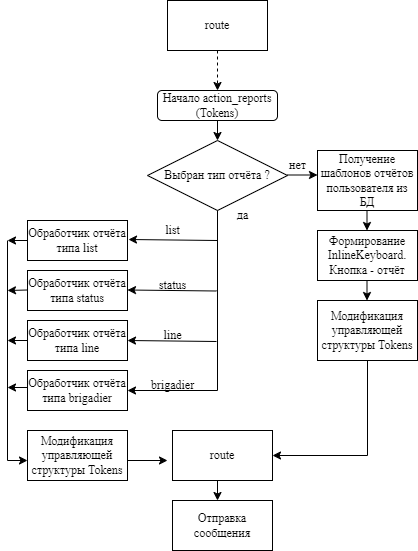

The diagram above was exported from draw.io. Its source (the exported page's mxGraphModel, read from the mxfile embedded in the PNG):
<mxGraphModel dx="1434" dy="758" grid="1" gridSize="10" guides="1" tooltips="1" connect="1" arrows="1" fold="1" page="1" pageScale="1" pageWidth="1100" pageHeight="850" background="none" math="0" shadow="0">
  <root>
    <mxCell id="0" />
    <mxCell id="1" parent="0" />
    <mxCell id="GydJiVa6w5yHV-AoEWcU-1" value="&lt;font style=&quot;font-size: 12px;&quot; face=&quot;Times New Roman&quot;&gt;Начало action_reports (Tokens)&lt;/font&gt;" style="rounded=1;whiteSpace=wrap;html=1;" parent="1" vertex="1">
      <mxGeometry x="495" y="130" width="120" height="30" as="geometry" />
    </mxCell>
    <mxCell id="GydJiVa6w5yHV-AoEWcU-4" value="" style="endArrow=classic;html=1;rounded=0;" parent="1" edge="1">
      <mxGeometry width="50" height="50" relative="1" as="geometry">
        <mxPoint x="555" y="160" as="sourcePoint" />
        <mxPoint x="555" y="180" as="targetPoint" />
      </mxGeometry>
    </mxCell>
    <mxCell id="GydJiVa6w5yHV-AoEWcU-20" value="&lt;font face=&quot;Times New Roman&quot;&gt;нет&lt;/font&gt;" style="text;html=1;align=center;verticalAlign=middle;resizable=0;points=[];autosize=1;strokeColor=none;fillColor=none;" parent="1" vertex="1">
      <mxGeometry x="615" y="190" width="40" height="30" as="geometry" />
    </mxCell>
    <mxCell id="GydJiVa6w5yHV-AoEWcU-44" value="" style="endArrow=classic;html=1;rounded=0;entryX=0.5;entryY=0;entryDx=0;entryDy=0;dashed=1;" parent="1" edge="1" target="GydJiVa6w5yHV-AoEWcU-1">
      <mxGeometry width="50" height="50" relative="1" as="geometry">
        <mxPoint x="555" y="90" as="sourcePoint" />
        <mxPoint x="555" y="110" as="targetPoint" />
      </mxGeometry>
    </mxCell>
    <mxCell id="GydJiVa6w5yHV-AoEWcU-48" value="&lt;font face=&quot;Times New Roman&quot;&gt;да&lt;/font&gt;" style="text;html=1;align=center;verticalAlign=middle;resizable=0;points=[];autosize=1;strokeColor=none;fillColor=none;" parent="1" vertex="1">
      <mxGeometry x="565" y="240" width="30" height="30" as="geometry" />
    </mxCell>
    <mxCell id="GydJiVa6w5yHV-AoEWcU-56" value="" style="endArrow=classic;html=1;rounded=0;" parent="1" edge="1">
      <mxGeometry width="50" height="50" relative="1" as="geometry">
        <mxPoint x="555" y="520" as="sourcePoint" />
        <mxPoint x="555" y="540" as="targetPoint" />
      </mxGeometry>
    </mxCell>
    <mxCell id="SM2zVYtS_7G5GU-y0Fnn-1" value="&lt;font face=&quot;Times New Roman&quot;&gt;Выбран тип отчёта ?&lt;/font&gt;" style="rhombus;whiteSpace=wrap;html=1;" vertex="1" parent="1">
      <mxGeometry x="485" y="180" width="140" height="70" as="geometry" />
    </mxCell>
    <mxCell id="SM2zVYtS_7G5GU-y0Fnn-2" value="" style="endArrow=classic;html=1;rounded=0;" edge="1" parent="1">
      <mxGeometry width="50" height="50" relative="1" as="geometry">
        <mxPoint x="625" y="214.5" as="sourcePoint" />
        <mxPoint x="655" y="214.5" as="targetPoint" />
      </mxGeometry>
    </mxCell>
    <mxCell id="SM2zVYtS_7G5GU-y0Fnn-3" value="&lt;font style=&quot;font-size: 12px;&quot; face=&quot;Times New Roman&quot;&gt;Получение шаблонов отчётов пользователя из БД&lt;/font&gt;" style="rounded=0;whiteSpace=wrap;html=1;" vertex="1" parent="1">
      <mxGeometry x="655" y="190" width="100" height="60" as="geometry" />
    </mxCell>
    <mxCell id="SM2zVYtS_7G5GU-y0Fnn-5" value="&lt;font style=&quot;font-size: 12px;&quot; face=&quot;Times New Roman&quot;&gt;Формирование InlineKeyboard. Кнопка - отчёт&lt;/font&gt;" style="rounded=0;whiteSpace=wrap;html=1;" vertex="1" parent="1">
      <mxGeometry x="655" y="270" width="100" height="50" as="geometry" />
    </mxCell>
    <mxCell id="SM2zVYtS_7G5GU-y0Fnn-7" value="&lt;font face=&quot;Times New Roman&quot;&gt;Модификация управляющей структуры Tokens&lt;/font&gt;" style="rounded=0;whiteSpace=wrap;html=1;" vertex="1" parent="1">
      <mxGeometry x="655" y="340" width="100" height="60" as="geometry" />
    </mxCell>
    <mxCell id="SM2zVYtS_7G5GU-y0Fnn-8" value="&lt;font style=&quot;font-size: 12px;&quot; face=&quot;Times New Roman&quot;&gt;route&lt;/font&gt;" style="rounded=0;whiteSpace=wrap;html=1;" vertex="1" parent="1">
      <mxGeometry x="510" y="470" width="100" height="50" as="geometry" />
    </mxCell>
    <mxCell id="SM2zVYtS_7G5GU-y0Fnn-12" value="" style="endArrow=classic;html=1;rounded=0;" edge="1" parent="1">
      <mxGeometry width="50" height="50" relative="1" as="geometry">
        <mxPoint x="704.5" y="320" as="sourcePoint" />
        <mxPoint x="704.5" y="340" as="targetPoint" />
      </mxGeometry>
    </mxCell>
    <mxCell id="SM2zVYtS_7G5GU-y0Fnn-13" value="" style="endArrow=classic;html=1;rounded=0;" edge="1" parent="1">
      <mxGeometry width="50" height="50" relative="1" as="geometry">
        <mxPoint x="704.5" y="250" as="sourcePoint" />
        <mxPoint x="704.5" y="270" as="targetPoint" />
      </mxGeometry>
    </mxCell>
    <mxCell id="SM2zVYtS_7G5GU-y0Fnn-14" value="&lt;font face=&quot;Times New Roman&quot;&gt;list&lt;/font&gt;" style="text;html=1;align=center;verticalAlign=middle;resizable=0;points=[];autosize=1;strokeColor=none;fillColor=none;" vertex="1" parent="1">
      <mxGeometry x="490" y="255" width="40" height="30" as="geometry" />
    </mxCell>
    <mxCell id="SM2zVYtS_7G5GU-y0Fnn-15" value="&lt;font face=&quot;Times New Roman&quot;&gt;status&lt;/font&gt;" style="text;html=1;align=center;verticalAlign=middle;resizable=0;points=[];autosize=1;strokeColor=none;fillColor=none;" vertex="1" parent="1">
      <mxGeometry x="485" y="310" width="50" height="30" as="geometry" />
    </mxCell>
    <mxCell id="SM2zVYtS_7G5GU-y0Fnn-16" value="&lt;font face=&quot;Times New Roman&quot;&gt;line&lt;/font&gt;" style="text;html=1;align=center;verticalAlign=middle;resizable=0;points=[];autosize=1;strokeColor=none;fillColor=none;" vertex="1" parent="1">
      <mxGeometry x="490" y="360" width="40" height="30" as="geometry" />
    </mxCell>
    <mxCell id="SM2zVYtS_7G5GU-y0Fnn-17" value="&lt;font face=&quot;Times New Roman&quot;&gt;brigadier&lt;/font&gt;" style="text;html=1;align=center;verticalAlign=middle;resizable=0;points=[];autosize=1;strokeColor=none;fillColor=none;" vertex="1" parent="1">
      <mxGeometry x="475" y="410" width="70" height="30" as="geometry" />
    </mxCell>
    <mxCell id="SM2zVYtS_7G5GU-y0Fnn-21" value="" style="endArrow=classic;html=1;rounded=0;entryX=1.005;entryY=0.642;entryDx=0;entryDy=0;entryPerimeter=0;" edge="1" parent="1">
      <mxGeometry width="50" height="50" relative="1" as="geometry">
        <mxPoint x="555" y="280" as="sourcePoint" />
        <mxPoint x="466" y="279" as="targetPoint" />
      </mxGeometry>
    </mxCell>
    <mxCell id="SM2zVYtS_7G5GU-y0Fnn-22" value="" style="endArrow=classic;html=1;rounded=0;entryX=1.005;entryY=0.642;entryDx=0;entryDy=0;entryPerimeter=0;" edge="1" parent="1">
      <mxGeometry width="50" height="50" relative="1" as="geometry">
        <mxPoint x="554" y="330.5" as="sourcePoint" />
        <mxPoint x="465" y="329.5" as="targetPoint" />
      </mxGeometry>
    </mxCell>
    <mxCell id="SM2zVYtS_7G5GU-y0Fnn-23" value="" style="endArrow=classic;html=1;rounded=0;entryX=1.005;entryY=0.642;entryDx=0;entryDy=0;entryPerimeter=0;" edge="1" parent="1">
      <mxGeometry width="50" height="50" relative="1" as="geometry">
        <mxPoint x="554" y="381" as="sourcePoint" />
        <mxPoint x="465" y="380" as="targetPoint" />
      </mxGeometry>
    </mxCell>
    <mxCell id="SM2zVYtS_7G5GU-y0Fnn-27" value="" style="edgeStyle=segmentEdgeStyle;endArrow=classic;html=1;curved=0;rounded=0;endSize=6;startSize=6;exitX=0.5;exitY=1;exitDx=0;exitDy=0;" edge="1" parent="1">
      <mxGeometry width="50" height="50" relative="1" as="geometry">
        <mxPoint x="555" y="250" as="sourcePoint" />
        <mxPoint x="465" y="430" as="targetPoint" />
        <Array as="points">
          <mxPoint x="555" y="430" />
          <mxPoint x="465" y="430" />
        </Array>
      </mxGeometry>
    </mxCell>
    <mxCell id="SM2zVYtS_7G5GU-y0Fnn-29" value="&lt;font face=&quot;Times New Roman&quot;&gt;Обработчик отчёта типа list&lt;/font&gt;" style="rounded=0;whiteSpace=wrap;html=1;" vertex="1" parent="1">
      <mxGeometry x="365" y="260" width="100" height="40" as="geometry" />
    </mxCell>
    <mxCell id="SM2zVYtS_7G5GU-y0Fnn-30" value="&lt;font face=&quot;Times New Roman&quot;&gt;Модификация управляющей структуры Tokens&lt;/font&gt;" style="rounded=0;whiteSpace=wrap;html=1;" vertex="1" parent="1">
      <mxGeometry x="365" y="470" width="100" height="50" as="geometry" />
    </mxCell>
    <mxCell id="SM2zVYtS_7G5GU-y0Fnn-37" value="" style="endArrow=classic;html=1;rounded=0;" edge="1" parent="1">
      <mxGeometry width="50" height="50" relative="1" as="geometry">
        <mxPoint x="365" y="280" as="sourcePoint" />
        <mxPoint x="345" y="280" as="targetPoint" />
      </mxGeometry>
    </mxCell>
    <mxCell id="SM2zVYtS_7G5GU-y0Fnn-41" value="" style="endArrow=classic;html=1;rounded=0;" edge="1" parent="1">
      <mxGeometry width="50" height="50" relative="1" as="geometry">
        <mxPoint x="365" y="427" as="sourcePoint" />
        <mxPoint x="345" y="427" as="targetPoint" />
      </mxGeometry>
    </mxCell>
    <mxCell id="SM2zVYtS_7G5GU-y0Fnn-42" value="" style="endArrow=classic;html=1;rounded=0;" edge="1" parent="1">
      <mxGeometry width="50" height="50" relative="1" as="geometry">
        <mxPoint x="365" y="380" as="sourcePoint" />
        <mxPoint x="345" y="380" as="targetPoint" />
      </mxGeometry>
    </mxCell>
    <mxCell id="SM2zVYtS_7G5GU-y0Fnn-43" value="" style="endArrow=classic;html=1;rounded=0;" edge="1" parent="1">
      <mxGeometry width="50" height="50" relative="1" as="geometry">
        <mxPoint x="365" y="329.5" as="sourcePoint" />
        <mxPoint x="345" y="330" as="targetPoint" />
      </mxGeometry>
    </mxCell>
    <mxCell id="SM2zVYtS_7G5GU-y0Fnn-44" value="" style="edgeStyle=segmentEdgeStyle;endArrow=classic;html=1;curved=0;rounded=0;endSize=6;startSize=6;" edge="1" parent="1">
      <mxGeometry width="50" height="50" relative="1" as="geometry">
        <mxPoint x="345" y="280" as="sourcePoint" />
        <mxPoint x="365" y="500" as="targetPoint" />
        <Array as="points">
          <mxPoint x="345" y="500" />
          <mxPoint x="365" y="500" />
        </Array>
      </mxGeometry>
    </mxCell>
    <mxCell id="SM2zVYtS_7G5GU-y0Fnn-45" value="&lt;font face=&quot;Times New Roman&quot;&gt;Обработчик отчёта типа status&lt;/font&gt;" style="rounded=0;whiteSpace=wrap;html=1;" vertex="1" parent="1">
      <mxGeometry x="365" y="310" width="100" height="40" as="geometry" />
    </mxCell>
    <mxCell id="SM2zVYtS_7G5GU-y0Fnn-46" value="&lt;font face=&quot;Times New Roman&quot;&gt;Обработчик отчёта типа line&lt;/font&gt;" style="rounded=0;whiteSpace=wrap;html=1;" vertex="1" parent="1">
      <mxGeometry x="365" y="360" width="100" height="40" as="geometry" />
    </mxCell>
    <mxCell id="SM2zVYtS_7G5GU-y0Fnn-47" value="&lt;font face=&quot;Times New Roman&quot;&gt;Обработчик отчёта типа brigadier&lt;/font&gt;" style="rounded=0;whiteSpace=wrap;html=1;" vertex="1" parent="1">
      <mxGeometry x="365" y="410" width="100" height="40" as="geometry" />
    </mxCell>
    <mxCell id="SM2zVYtS_7G5GU-y0Fnn-48" value="" style="edgeStyle=segmentEdgeStyle;endArrow=classic;html=1;curved=0;rounded=0;endSize=6;startSize=6;exitX=0.5;exitY=1;exitDx=0;exitDy=0;entryX=1;entryY=0.5;entryDx=0;entryDy=0;" edge="1" parent="1" source="SM2zVYtS_7G5GU-y0Fnn-7" target="SM2zVYtS_7G5GU-y0Fnn-8">
      <mxGeometry width="50" height="50" relative="1" as="geometry">
        <mxPoint x="965" y="440" as="sourcePoint" />
        <mxPoint x="1015" y="390" as="targetPoint" />
        <Array as="points">
          <mxPoint x="705" y="495" />
        </Array>
      </mxGeometry>
    </mxCell>
    <mxCell id="SM2zVYtS_7G5GU-y0Fnn-49" value="" style="endArrow=classic;html=1;rounded=0;" edge="1" parent="1">
      <mxGeometry width="50" height="50" relative="1" as="geometry">
        <mxPoint x="465" y="500" as="sourcePoint" />
        <mxPoint x="505" y="500" as="targetPoint" />
      </mxGeometry>
    </mxCell>
    <mxCell id="SM2zVYtS_7G5GU-y0Fnn-50" value="&lt;font style=&quot;font-size: 12px;&quot; face=&quot;Times New Roman&quot;&gt;Отправка сообщения&lt;/font&gt;" style="rounded=0;whiteSpace=wrap;html=1;" vertex="1" parent="1">
      <mxGeometry x="510" y="540" width="100" height="50" as="geometry" />
    </mxCell>
    <mxCell id="SM2zVYtS_7G5GU-y0Fnn-51" value="&lt;font style=&quot;font-size: 12px;&quot; face=&quot;Times New Roman&quot;&gt;route&lt;/font&gt;" style="rounded=0;whiteSpace=wrap;html=1;" vertex="1" parent="1">
      <mxGeometry x="505" y="40" width="100" height="50" as="geometry" />
    </mxCell>
  </root>
</mxGraphModel>